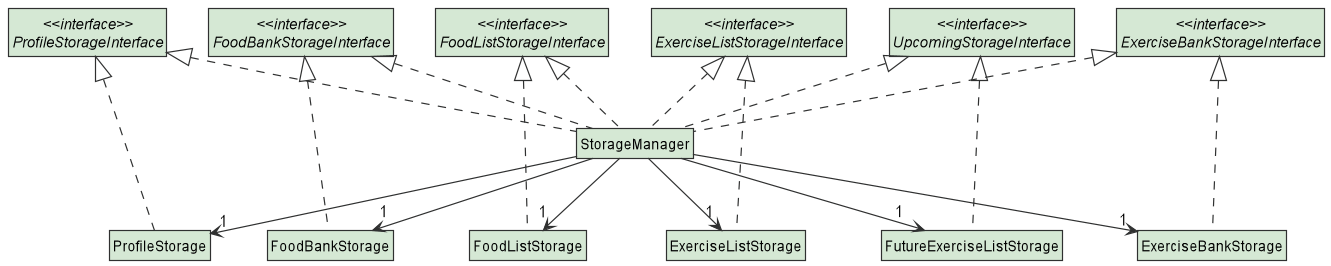

The diagram above was rendered by PlantUML. Its source (embedded in the PNG):
@startuml
'https://plantuml.com/class-diagram

!include Style.puml
hide class fields
hide class methods
hide interface fields
hide interface methods

class StorageManager STORAGE_COLOUR
class ProfileStorage STORAGE_COLOUR
class FoodBankStorage STORAGE_COLOUR
class FoodListStorage STORAGE_COLOUR
class ExerciseListStorage STORAGE_COLOUR
class FutureExerciseListStorage STORAGE_COLOUR
class ExerciseBankStorage STORAGE_COLOUR
interface "<<interface>>\nProfileStorageInterface" STORAGE_COLOUR
interface "<<interface>>\nFoodBankStorageInterface" STORAGE_COLOUR
interface "<<interface>>\nExerciseBankStorageInterface" STORAGE_COLOUR
interface "<<interface>>\nFoodListStorageInterface" STORAGE_COLOUR
interface "<<interface>>\nExerciseListStorageInterface" STORAGE_COLOUR
interface "<<interface>>\nUpcomingStorageInterface" STORAGE_COLOUR

"<<interface>>\nProfileStorageInterface" <|.. StorageManager
"<<interface>>\nFoodBankStorageInterface" <|.. StorageManager
"<<interface>>\nExerciseBankStorageInterface" <|.. StorageManager
"<<interface>>\nFoodListStorageInterface" <|.. StorageManager
"<<interface>>\nExerciseListStorageInterface" <|.. StorageManager
"<<interface>>\nUpcomingStorageInterface" <|.. StorageManager

"<<interface>>\nProfileStorageInterface" <|.. ProfileStorage
"<<interface>>\nFoodBankStorageInterface" <|.. FoodBankStorage
"<<interface>>\nExerciseBankStorageInterface" <|.. ExerciseBankStorage
"<<interface>>\nFoodListStorageInterface" <|.. FoodListStorage
"<<interface>>\nExerciseListStorageInterface" <|.. ExerciseListStorage
"<<interface>>\nUpcomingStorageInterface" <|.. FutureExerciseListStorage

StorageManager --> "1" ProfileStorage
StorageManager --> "1" FoodBankStorage
StorageManager --> "1" ExerciseBankStorage
StorageManager --> "1" FoodListStorage
StorageManager --> "1" ExerciseListStorage
StorageManager --> "1" FutureExerciseListStorage

@enduml